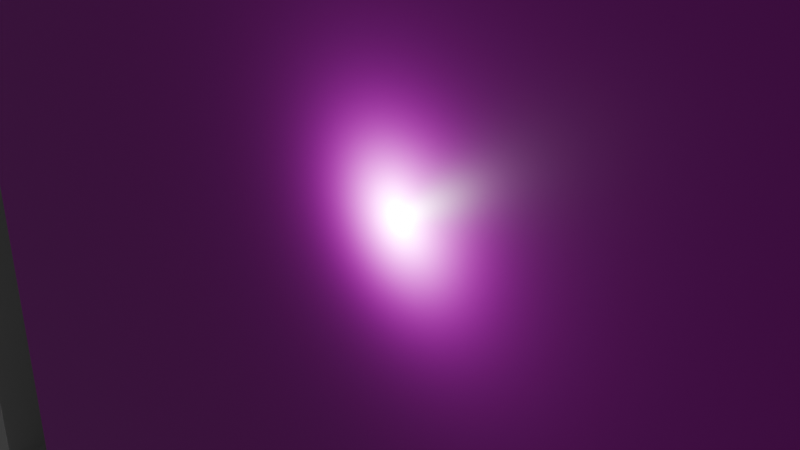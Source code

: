 # Source: HexScene.blend  (saved by Blender 4.0.36; exported with 4.5.12 LTS)
import bpy
from mathutils import Matrix  # noqa: F401  (used for matrix-valued properties, if any)

bpy.ops.wm.read_factory_settings(use_empty=True)
scene = bpy.context.scene
scene.name = 'Scene'

# ---- collections
col_collection = bpy.data.collections.new('Collection'); scene.collection.children.link(col_collection)

# ---- images (referenced by path relative to the original .blend; pixels are not part of the script)
import os
ASSET_DIR = os.environ.get("B2B_ASSET_DIR", "")  # directory of the original .blend (textures are referenced by path, not embedded)
HERE = os.path.dirname(os.path.abspath(__file__))  # packed textures are extracted next to this script under _unpacked/

def load_image(name, relpath, width, height, colorspace="sRGB"):
    """Load a texture the original file referenced (path relative to the .blend, or extracted next to this script)."""
    p = next((c for c in (os.path.join(HERE, relpath), os.path.join(ASSET_DIR, relpath)) if relpath and os.path.exists(c)), "")
    if p:
        img = bpy.data.images.load(p, check_existing=True)
        img.name = name
    else:  # same state as the original file: an image datablock whose file is absent (Cycles renders it pink)
        img = bpy.data.images.new(name, width, height)
        img.source = "FILE"
        img.filepath = "//" + (relpath or name)
    img.colorspace_settings.name = colorspace
    return img
img_testtilesfloor_png = load_image('TestTilesFloor.png', 'TestFloor/TestTilesFloor.png', 1024, 1024, 'sRGB')

# ---- materials (node trees are filled in below, after node groups)
mat_material = bpy.data.materials.new('Material')
mat_material.alpha_threshold = 0.0
mat_material.use_transparent_shadow = False
mat_material.roughness = 0.5
mat_material.line_color = (0.0, 0.0, 0.0, 1.0)

# ---- material node trees
mat_material.use_nodes = True; mat_material.node_tree.nodes.clear()
_N = mat_material.node_tree.nodes; _L = mat_material.node_tree.links
n0 = _N.new('ShaderNodeOutputMaterial'); n0.name = 'Material Output'; n0.location = (300, 300)
n1 = _N.new('ShaderNodeBsdfPrincipled'); n1.name = 'Principled BSDF'; n1.location = (-21, 166)
n1.inputs[2].default_value = 0.3591
n1.inputs[3].default_value = 1.45
n2 = _N.new('ShaderNodeTexImage'); n2.name = 'Image Texture'; n2.location = (-519, 339)
n2.image = img_testtilesfloor_png
n3 = _N.new('ShaderNodeHueSaturation'); n3.name = 'Hue/Saturation/Value'; n3.location = (-142, 472)
n4 = _N.new('ShaderNodeDisplacement'); n4.name = 'Displacement'; n4.location = (62, 453)
n4.inputs[2].default_value = 1.0
_L.new(n1.outputs[0], n0.inputs[0])
_L.new(n2.outputs[0], n1.inputs[0])
_L.new(n2.outputs[0], n3.inputs[4])
_L.new(n3.outputs[0], n4.inputs[3])
_L.new(n4.outputs[0], n0.inputs[2])
n0.is_active_output = True

# ---- world
world_world = bpy.data.worlds.new('World'); scene.world = world_world
world_world.use_nodes = True; world_world.node_tree.nodes.clear()
_N = world_world.node_tree.nodes; _L = world_world.node_tree.links
n0 = _N.new('ShaderNodeOutputWorld'); n0.name = 'World Output'; n0.location = (300, 300)
n1 = _N.new('ShaderNodeBackground'); n1.name = 'Background'; n1.location = (10, 300)
n1.inputs[0].default_value = (0.05088, 0.05088, 0.05088, 1.0)
_L.new(n1.outputs[0], n0.inputs[0])
n0.is_active_output = True
world_world.color = (0.05088, 0.05088, 0.05088)
world_world.use_sun_shadow = False
world_world.sun_shadow_jitter_overblur = 0.0

# ---- cameras
cam_camera = bpy.data.cameras.new('Camera')
cam_camera.clip_end = 100.0
cam_camera.ortho_scale = 7.314
cam_camera_001 = bpy.data.cameras.new('Camera.001')
cam_camera_001.clip_end = 100.0
cam_camera_001.ortho_scale = 7.314

# ---- lights
light_light = bpy.data.lights.new('Light', 'POINT')
light_light.transmission_factor = 0.0
light_light.use_soft_falloff = False
light_light.energy = 1000.0
light_light.shadow_soft_size = 0.1
light_light.shadow_maximum_resolution = 0.006
light_light.use_absolute_resolution = True
light_light_001 = bpy.data.lights.new('Light.001', 'POINT')
light_light_001.transmission_factor = 0.0
light_light_001.use_soft_falloff = False
light_light_001.energy = 1000.0
light_light_001.shadow_soft_size = 0.1
light_light_001.shadow_maximum_resolution = 0.006
light_light_001.use_absolute_resolution = True

# ---- meshes
me_plane = bpy.data.meshes.new('Plane')
me_plane.from_pydata([(-10.0, 4.371e-07, 10.0), (10.0, 4.371e-07, 10.0), (-10.0, -4.371e-07, -10.0), (10.0, -4.371e-07, -10.0)], [], [(0, 1, 3, 2)])
_uv = me_plane.uv_layers.new(name='UVMap')
_uv.uv.foreach_set('vector', [0.0, 0.0, 1.0, 0.0, 1.0, 1.0, 0.0, 1.0])
me_plane.materials.append(mat_material)
me_plane.update()
me_cube = bpy.data.meshes.new('Cube')
me_cube.from_pydata([(-1.0, -1.0, -10.0), (-1.0, -1.0, 10.0), (-1.0, 1.0, -10.0), (-1.0, 1.0, 10.0), (1.0, -1.0, -10.0), (1.0, -1.0, 10.0), (1.0, 1.0, -10.0), (1.0, 1.0, 10.0)], [], [(0, 1, 3, 2), (2, 3, 7, 6), (6, 7, 5, 4), (2, 6, 4, 0), (7, 3, 1, 5)])
_uv = me_cube.uv_layers.new(name='UVMap')
_uv.uv.foreach_set('vector', [1.002, 0.6156, 0.002156, 0.6156, 0.002156, 0.498, 1.002, 0.498, 1.002, 0.498, 0.002156, 0.498, 0.002156, 0.3804, 1.002, 0.3804, 1.002, 0.3804, 0.002156, 0.3804, 0.002156, 0.2628, 1.002, 0.2628, 0.9944, -0.0002578, 0.9944, 0.1303, 0.8774, 0.1303, 0.8774, -0.0002578, 0.487, 0.001863, 0.487, 0.1258, 0.3759, 0.1258, 0.3759, 0.001863])
me_cube.materials.append(mat_material)
me_cube.update()
me_cube_001 = bpy.data.meshes.new('Cube.001')
me_cube_001.from_pydata([(-1.0, -1.0, -1.0), (-1.0, -1.0, 1.0), (-1.0, 1.0, -1.0), (-1.0, 1.0, 1.0), (1.0, -1.0, -1.0), (1.0, -1.0, 1.0), (1.0, 1.0, -1.0), (1.0, 1.0, 1.0)], [], [(0, 1, 3, 2), (2, 3, 7, 6), (6, 7, 5, 4), (2, 6, 4, 0), (7, 3, 1, 5)])
_uv = me_cube_001.uv_layers.new(name='UVMap')
_uv.uv.foreach_set('vector', [0.375, 0.0, 0.625, 0.0, 0.625, 0.25, 0.375, 0.25, 0.375, 0.25, 0.625, 0.25, 0.625, 0.5, 0.375, 0.5, 0.375, 0.5, 0.625, 0.5, 0.625, 0.75, 0.375, 0.75, 0.125, 0.5, 0.375, 0.5, 0.375, 0.75, 0.125, 0.75, 0.625, 0.5, 0.875, 0.5, 0.875, 0.75, 0.625, 0.75])
me_cube_001.update()
me_cube_002 = bpy.data.meshes.new('Cube.002')
me_cube_002.from_pydata([(-1.0, -1.0, -1.0), (-1.0, -1.0, 1.0), (-1.0, 1.0, -1.0), (-1.0, 1.0, 1.0), (1.0, -1.0, -1.0), (1.0, -1.0, 1.0), (1.0, 1.0, -1.0), (1.0, 1.0, 1.0)], [], [(0, 1, 3, 2), (2, 3, 7, 6), (6, 7, 5, 4), (2, 6, 4, 0), (7, 3, 1, 5)])
_uv = me_cube_002.uv_layers.new(name='UVMap')
_uv.uv.foreach_set('vector', [0.375, 0.0, 0.625, 0.0, 0.625, 0.25, 0.375, 0.25, 0.375, 0.25, 0.625, 0.25, 0.625, 0.5, 0.375, 0.5, 0.375, 0.5, 0.625, 0.5, 0.625, 0.75, 0.375, 0.75, 0.125, 0.5, 0.375, 0.5, 0.375, 0.75, 0.125, 0.75, 0.625, 0.5, 0.875, 0.5, 0.875, 0.75, 0.625, 0.75])
me_cube_002.update()
me_cube_003 = bpy.data.meshes.new('Cube.003')
me_cube_003.from_pydata([(-1.0, -1.0, -1.0), (-1.0, -1.0, 1.0), (-1.0, 1.0, -1.0), (-1.0, 1.0, 1.0), (1.0, -1.0, -1.0), (1.0, -1.0, 1.0), (1.0, 1.0, -1.0), (1.0, 1.0, 1.0)], [], [(0, 1, 3, 2), (2, 3, 7, 6), (6, 7, 5, 4), (2, 6, 4, 0), (7, 3, 1, 5)])
_uv = me_cube_003.uv_layers.new(name='UVMap')
_uv.uv.foreach_set('vector', [0.375, 0.0, 0.625, 0.0, 0.625, 0.25, 0.375, 0.25, 0.375, 0.25, 0.625, 0.25, 0.625, 0.5, 0.375, 0.5, 0.375, 0.5, 0.625, 0.5, 0.625, 0.75, 0.375, 0.75, 0.125, 0.5, 0.375, 0.5, 0.375, 0.75, 0.125, 0.75, 0.625, 0.5, 0.875, 0.5, 0.875, 0.75, 0.625, 0.75])
me_cube_003.update()
me_plane_005 = bpy.data.meshes.new('Plane.005')
me_plane_005.from_pydata([(-10.0, 4.371e-07, 10.0), (10.0, 4.371e-07, 10.0), (-10.0, -4.371e-07, -10.0), (10.0, -4.371e-07, -10.0)], [], [(0, 1, 3, 2)])
_uv = me_plane_005.uv_layers.new(name='UVMap')
_uv.uv.foreach_set('vector', [0.0, 0.0, 1.0, 0.0, 1.0, 1.0, 0.0, 1.0])
me_plane_005.materials.append(mat_material)
me_plane_005.update()
me_cube_004 = bpy.data.meshes.new('Cube.004')
me_cube_004.from_pydata([(-1.0, -1.0, -1.0), (-1.0, -1.0, 1.0), (-1.0, 1.0, -1.0), (-1.0, 1.0, 1.0), (1.0, -1.0, -1.0), (1.0, -1.0, 1.0), (1.0, 1.0, -1.0), (1.0, 1.0, 1.0)], [], [(0, 1, 3, 2), (2, 3, 7, 6), (6, 7, 5, 4), (2, 6, 4, 0), (7, 3, 1, 5)])
_uv = me_cube_004.uv_layers.new(name='UVMap')
_uv.uv.foreach_set('vector', [0.375, 0.0, 0.625, 0.0, 0.625, 0.25, 0.375, 0.25, 0.375, 0.25, 0.625, 0.25, 0.625, 0.5, 0.375, 0.5, 0.375, 0.5, 0.625, 0.5, 0.625, 0.75, 0.375, 0.75, 0.125, 0.5, 0.375, 0.5, 0.375, 0.75, 0.125, 0.75, 0.625, 0.5, 0.875, 0.5, 0.875, 0.75, 0.625, 0.75])
me_cube_004.update()
me_cube_007 = bpy.data.meshes.new('Cube.007')
me_cube_007.from_pydata([(-1.0, -1.0, -1.0), (-1.0, -1.0, 1.0), (-1.0, 1.0, -1.0), (-1.0, 1.0, 1.0), (1.0, -1.0, -1.0), (1.0, -1.0, 1.0), (1.0, 1.0, -1.0), (1.0, 1.0, 1.0)], [], [(0, 1, 3, 2), (2, 3, 7, 6), (6, 7, 5, 4), (2, 6, 4, 0), (7, 3, 1, 5)])
_uv = me_cube_007.uv_layers.new(name='UVMap')
_uv.uv.foreach_set('vector', [0.375, 0.0, 0.625, 0.0, 0.625, 0.25, 0.375, 0.25, 0.375, 0.25, 0.625, 0.25, 0.625, 0.5, 0.375, 0.5, 0.375, 0.5, 0.625, 0.5, 0.625, 0.75, 0.375, 0.75, 0.125, 0.5, 0.375, 0.5, 0.375, 0.75, 0.125, 0.75, 0.625, 0.5, 0.875, 0.5, 0.875, 0.75, 0.625, 0.75])
me_cube_007.update()
me_plane_006 = bpy.data.meshes.new('Plane.006')
me_plane_006.from_pydata([(-10.0, 4.371e-07, 10.0), (10.0, 4.371e-07, 10.0), (-10.0, -4.371e-07, -10.0), (10.0, -4.371e-07, -10.0)], [], [(0, 1, 3, 2)])
_uv = me_plane_006.uv_layers.new(name='UVMap')
_uv.uv.foreach_set('vector', [0.0, 0.0, 1.0, 0.0, 1.0, 1.0, 0.0, 1.0])
me_plane_006.materials.append(mat_material)
me_plane_006.update()
me_plane_007 = bpy.data.meshes.new('Plane.007')
me_plane_007.from_pydata([(-10.0, 4.371e-07, 10.0), (10.0, 4.371e-07, 10.0), (-10.0, -4.371e-07, -10.0), (10.0, -4.371e-07, -10.0)], [], [(0, 1, 3, 2)])
_uv = me_plane_007.uv_layers.new(name='UVMap')
_uv.uv.foreach_set('vector', [0.0, 0.0, 1.0, 0.0, 1.0, 1.0, 0.0, 1.0])
me_plane_007.materials.append(mat_material)
me_plane_007.update()
me_plane_008 = bpy.data.meshes.new('Plane.008')
me_plane_008.from_pydata([(-10.0, 4.371e-07, 10.0), (10.0, 4.371e-07, 10.0), (-10.0, -4.371e-07, -10.0), (10.0, -4.371e-07, -10.0)], [], [(0, 1, 3, 2)])
_uv = me_plane_008.uv_layers.new(name='UVMap')
_uv.uv.foreach_set('vector', [0.0, 0.0, 1.0, 0.0, 1.0, 1.0, 0.0, 1.0])
me_plane_008.materials.append(mat_material)
me_plane_008.update()
me_cube_008 = bpy.data.meshes.new('Cube.008')
me_cube_008.from_pydata([(-1.0, -1.0, -1.0), (-1.0, -1.0, 1.0), (-1.0, 1.0, -1.0), (-1.0, 1.0, 1.0), (1.0, -1.0, -1.0), (1.0, -1.0, 1.0), (1.0, 1.0, -1.0), (1.0, 1.0, 1.0)], [], [(0, 1, 3, 2), (2, 3, 7, 6), (6, 7, 5, 4), (2, 6, 4, 0), (7, 3, 1, 5)])
_uv = me_cube_008.uv_layers.new(name='UVMap')
_uv.uv.foreach_set('vector', [0.375, 0.0, 0.625, 0.0, 0.625, 0.25, 0.375, 0.25, 0.375, 0.25, 0.625, 0.25, 0.625, 0.5, 0.375, 0.5, 0.375, 0.5, 0.625, 0.5, 0.625, 0.75, 0.375, 0.75, 0.125, 0.5, 0.375, 0.5, 0.375, 0.75, 0.125, 0.75, 0.625, 0.5, 0.875, 0.5, 0.875, 0.75, 0.625, 0.75])
me_cube_008.update()

# ---- objects
ob_light = bpy.data.objects.new('Light', light_light)
ob_camera = bpy.data.objects.new('Camera', cam_camera)
ob_plane = bpy.data.objects.new('Plane', me_plane)
ob_wallleft = bpy.data.objects.new('WallLeft', me_cube)
ob_wallright = bpy.data.objects.new('WallRight', me_cube_001)
ob_wallright_001 = bpy.data.objects.new('WallRight.001', me_cube_002)
ob_wallright_002 = bpy.data.objects.new('WallRight.002', me_cube_003)
ob_light_001 = bpy.data.objects.new('Light.001', light_light_001)
ob_camera_001 = bpy.data.objects.new('Camera.001', cam_camera_001)
ob_plane_001 = bpy.data.objects.new('Plane.001', me_plane_005)
ob_wallleft_001 = bpy.data.objects.new('WallLeft.001', me_cube_004)
ob_wallright_005 = bpy.data.objects.new('WallRight.005', me_cube_007)
ob_plane_002 = bpy.data.objects.new('Plane.002', me_plane_006)
ob_plane_003 = bpy.data.objects.new('Plane.003', me_plane_007)
ob_plane_004 = bpy.data.objects.new('Plane.004', me_plane_008)
ob_wallright_003 = bpy.data.objects.new('WallRight.003', me_cube_008)

# ---- transforms, parenting, visibility, modifiers, constraints
ob_light.location = (0.0, 0.0, 0.0)
ob_light.rotation_euler = (0.6503, 0.05522, 1.866)
ob_light.lock_rotations_4d = False
ob_light.empty_display_type = 'ARROWS'
ob_light.color = (0.0, 0.0, 0.0, 0.0)
ob_light.lineart.crease_threshold = 0.0
ob_camera.location = (7.359, -6.926, 4.958)
ob_camera.rotation_euler = (1.109, 0.0, 0.8149)
ob_camera.lock_rotations_4d = False
ob_camera.empty_display_type = 'ARROWS'
ob_camera.color = (0.0, 0.0, 0.0, 0.0)
ob_camera.display_type = 'WIRE'
ob_camera.lineart.crease_threshold = 0.0
ob_plane.location = (0.0, 0.0, 0.0)
ob_wallleft.location = (11.0, 1.0, 0.0)
ob_wallright.location = (-11.0, 1.0, 0.0)
ob_wallright.scale = (1.0, 1.0, 10.0)
ob_wallright_001.location = (0.0, 1.0, 11.0)
ob_wallright_001.rotation_euler = (-0.0, -1.571, 0.0)
ob_wallright_001.scale = (1.0, 1.0, 10.0)
ob_wallright_002.location = (0.0, 1.0, -11.0)
ob_wallright_002.rotation_euler = (-0.0, -1.571, 0.0)
ob_wallright_002.scale = (1.0, 1.0, 10.0)
ob_light_001.location = (-50.58, 0.0, 0.0)
ob_light_001.rotation_euler = (0.6503, 0.05522, 1.866)
ob_light_001.lock_rotations_4d = False
ob_light_001.empty_display_type = 'ARROWS'
ob_light_001.color = (0.0, 0.0, 0.0, 0.0)
ob_light_001.lineart.crease_threshold = 0.0
ob_camera_001.location = (-43.22, -6.926, 4.958)
ob_camera_001.rotation_euler = (1.109, 0.0, 0.8149)
ob_camera_001.lock_rotations_4d = False
ob_camera_001.empty_display_type = 'ARROWS'
ob_camera_001.color = (0.0, 0.0, 0.0, 0.0)
ob_camera_001.display_type = 'WIRE'
ob_camera_001.lineart.crease_threshold = 0.0
ob_plane_001.location = (-50.58, 0.0, 0.0)
ob_wallleft_001.location = (-39.58, 1.0, 0.0)
ob_wallleft_001.scale = (1.0, 1.0, 10.0)
ob_wallright_005.location = (-50.58, 1.0, -11.0)
ob_wallright_005.rotation_euler = (-0.0, -1.571, 0.0)
ob_wallright_005.scale = (1.0, 1.0, 10.0)
ob_plane_002.location = (-50.58, 0.0, 20.0)
ob_plane_003.location = (-70.58, 0.0, 0.0)
ob_plane_004.location = (-30.58, 0.0, 20.0)
ob_wallright_003.location = (-30.58, 1.0, 9.0)
ob_wallright_003.rotation_euler = (-0.0, -1.571, 0.0)
ob_wallright_003.scale = (1.0, 1.0, 10.0)

# ---- collection membership
col_collection.objects.link(ob_light)
col_collection.objects.link(ob_camera)
col_collection.objects.link(ob_plane)
col_collection.objects.link(ob_wallleft)
col_collection.objects.link(ob_wallright)
col_collection.objects.link(ob_wallright_001)
col_collection.objects.link(ob_wallright_002)
col_collection.objects.link(ob_light_001)
col_collection.objects.link(ob_camera_001)
col_collection.objects.link(ob_plane_001)
col_collection.objects.link(ob_wallleft_001)
col_collection.objects.link(ob_wallright_005)
col_collection.objects.link(ob_plane_002)
col_collection.objects.link(ob_plane_003)
col_collection.objects.link(ob_plane_004)
col_collection.objects.link(ob_wallright_003)

# ---- scene / render settings (as saved in the file)
scene.camera = ob_camera
scene.frame_start = 1; scene.frame_end = 250; scene.frame_set(1)
scene.render.engine = 'BLENDER_EEVEE_NEXT'
scene.cycles.sampling_pattern = 'TABULATED_SOBOL'
bpy.context.view_layer.update()
